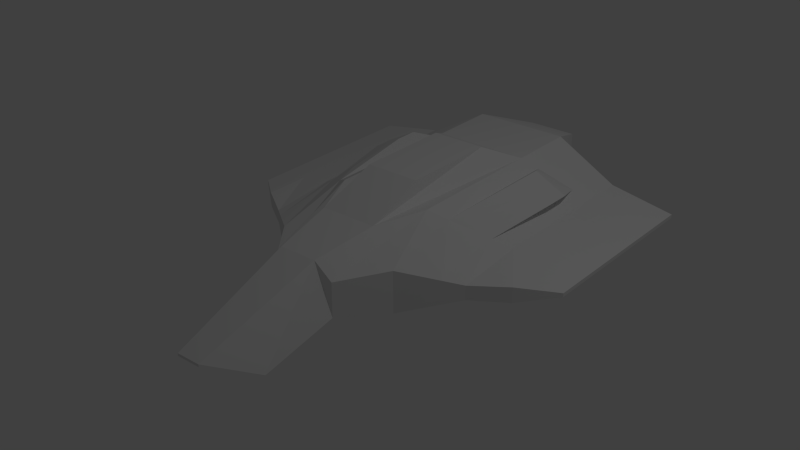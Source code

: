 # Source: Eagle.blend  (saved by Blender 2.76.0; exported with 4.5.12 LTS)
import bpy
from mathutils import Matrix  # noqa: F401  (used for matrix-valued properties, if any)

bpy.ops.wm.read_factory_settings(use_empty=True)
scene = bpy.context.scene
scene.name = 'Scene'

# ---- collections
col_collection_1 = bpy.data.collections.new('Collection 1'); scene.collection.children.link(col_collection_1)

# ---- materials (node trees are filled in below, after node groups)
mat_material = bpy.data.materials.new('Material')
mat_material.alpha_threshold = 0.0
mat_material.use_transparent_shadow = False
mat_material.roughness = 0.5
mat_material.line_color = (0.0, 0.0, 0.0, 1.0)

# ---- material node trees

# ---- world
world_world = bpy.data.worlds.new('World'); scene.world = world_world
world_world.color = (0.05088, 0.05088, 0.05088)
world_world.use_sun_shadow = False
world_world.sun_shadow_jitter_overblur = 0.0
world_world.cycles.sampling_method = 'MANUAL'
world_world.cycles.sample_map_resolution = 256

# ---- lights
light_lamp = bpy.data.lights.new('Lamp', 'POINT')
light_lamp.transmission_factor = 0.0
light_lamp.cutoff_distance = 30.0
light_lamp.energy = 100.0
light_lamp.shadow_buffer_clip_start = 1.001
light_lamp.shadow_soft_size = 0.1
light_lamp.shadow_maximum_resolution = 0.006
light_lamp.use_absolute_resolution = True
light_lamp.cycles.use_multiple_importance_sampling = False

# ---- meshes
me_cube = bpy.data.meshes.new('Cube')
me_cube.from_pydata([(0.5, -0.5, -2.5), (0.1251, -0.09193, 2.163), (-0.1251, -0.09193, 2.163), (-0.5, -0.5, -2.5), (0.5, 0.5, -2.5), (0.1251, -0.06563, 2.163), (-0.1251, -0.06563, 2.163), (-0.5, 0.5, -2.5), (0.3379, -0.3487, 1.652), (-0.3379, -0.3487, 1.652), (0.198, 0.3628, 0.8863), (-0.198, 0.3628, 0.8863), (0.5, -0.5, -2.5), (0.5, 0.5, -2.5), (-0.3379, -0.1847, 0.8314), (-0.5, -0.5, -2.5), (-0.5, 0.5, -2.5), (-0.3379, 0.1712, 0.8314), (0.3379, -0.1847, 0.8314), (0.3379, 0.1712, 0.8314), (1.153, -0.1385, -2.5), (1.153, 0.1385, -2.5), (-1.153, -0.07402, -7.153e-07), (-1.153, -0.1385, -2.5), (-1.153, 0.1385, -2.5), (-1.153, 0.07196, -4.768e-07), (1.153, -0.07402, 0.0), (1.153, 0.07196, 1.431e-06), (1.831, -0.01947, -2.5), (1.831, 0.01947, -2.5), (-1.831, -0.01947, -0.5119), (-1.831, -0.01947, -2.5), (-1.831, 0.01947, -2.5), (-1.831, 0.01947, -0.5119), (1.831, -0.01947, -0.5119), (1.831, 0.01947, -0.5119), (0.2602, -0.2602, -3.145), (-0.2602, -0.2602, -3.145), (0.2602, 0.2602, -3.145), (-0.2602, 0.2602, -3.145), (0.1465, -0.1465, -3.145), (-0.1465, -0.1465, -3.145), (0.1465, 0.1465, -3.145), (-0.1465, 0.1465, -3.145), (0.08354, -0.08354, -2.999), (-0.08354, -0.08354, -2.999), (0.08354, 0.08354, -2.999), (-0.08354, 0.08354, -2.999), (-0.5, -0.5, -1.156), (-0.5, 0.5, -1.778), (0.5, -0.5, -1.156), (0.5, 0.5, -1.778), (-0.5, -0.5, -1.777), (-0.5, 0.5, -1.777), (0.5, -0.5, -1.777), (0.5, 0.5, -1.777), (-1.153, -0.1385, -2.047), (-1.153, 0.1385, -2.047), (1.153, -0.1385, -2.047), (1.153, 0.1385, -2.047), (-1.831, -0.01947, -2.047), (-1.831, 0.01947, -2.047), (1.831, -0.01947, -2.047), (1.831, 0.01947, -2.047), (1.492, -0.07901, -2.5), (1.492, -0.07901, -0.228), (1.492, 0.07901, -2.5), (1.492, 0.07901, -0.228), (1.492, 0.07901, -2.047), (1.492, -0.07901, -2.047), (-1.492, 0.07901, -0.228), (-1.492, -0.07901, -0.228), (-1.492, -0.07901, -2.5), (-1.492, 0.07901, -2.5), (-1.492, -0.07901, -2.047), (-1.492, 0.07901, -2.047), (-0.6633, 0.4096, -2.5), (-0.8267, 0.3193, -2.5), (-0.99, 0.2289, -2.5), (-0.99, 0.1196, 0.1325), (-0.8267, 0.1672, 0.2651), (-0.6633, 0.2148, 0.3976), (-0.6633, -0.2168, 0.3976), (-0.8267, -0.1692, 0.2651), (-0.99, -0.1216, 0.1325), (-0.99, -0.2289, -2.5), (-0.8267, -0.3193, -2.5), (-0.6633, -0.4096, -2.5), (-0.6633, -0.4096, -1.844), (-0.8267, -0.3193, -1.912), (-0.99, -0.2289, -1.98), (-0.6633, 0.4096, -1.844), (-0.8267, 0.3193, -1.912), (-0.99, 0.2289, -1.98), (0.6633, 0.4096, -2.5), (0.8267, 0.3193, -2.5), (0.99, 0.2289, -2.5), (0.99, -0.2289, -2.5), (0.8267, -0.3193, -2.5), (0.6633, -0.4096, -2.5), (0.6633, -0.2168, 0.3976), (0.8267, -0.1692, 0.2651), (0.99, -0.1216, 0.1325), (0.99, 0.1196, 0.1325), (0.8267, 0.1672, 0.2651), (0.6633, 0.2148, 0.3976), (0.6633, -0.4096, -1.844), (0.8267, -0.3193, -1.912), (0.99, -0.2289, -1.98), (0.6633, 0.4096, -1.844), (0.8267, 0.3193, -1.912), (0.99, 0.2289, -1.98), (-0.6633, 0.4096, -1.844), (-0.8267, 0.3193, -1.912), (-0.99, 0.2289, -1.98), (0.6633, 0.4096, -1.844), (0.8267, 0.3193, -1.912), (0.99, 0.2289, -1.98), (0.2931, 0.4642, 0.2356), (0.5, -0.5, -0.2691), (0.5, 0.5, -0.2691), (1.153, -0.1385, -0.7093), (1.153, 0.1385, -0.7093), (1.831, -0.01947, -0.7093), (1.831, 0.01947, -0.7093), (-0.2931, 0.4642, 0.2356), (-0.5, -0.5, -0.2691), (-0.5, 0.5, -0.2691), (-1.153, -0.1385, -0.7093), (-1.153, 0.1385, -0.7093), (-1.831, -0.01947, -0.7093), (-1.831, 0.01947, -0.7093), (1.492, -0.07901, -0.7093), (1.492, 0.07901, -0.7093), (-1.492, 0.07901, -0.7093), (-1.492, -0.07901, -0.7093), (-0.6633, 0.4096, -0.3791), (-0.99, 0.2289, -0.5992), (-0.6633, -0.4096, -0.3791), (-0.8267, -0.3193, -0.4892), (-0.99, -0.2289, -0.5992), (0.6633, -0.4096, -0.3791), (0.8267, -0.3193, -0.4892), (0.99, -0.2289, -0.5992), (0.6633, 0.4096, -0.3791), (0.99, 0.2289, -0.5992), (-0.6633, 0.4096, -0.3791), (-0.8267, 0.3803, -0.7595), (-0.99, 0.2289, -0.5992), (0.6633, 0.4096, -0.3791), (0.8267, 0.3803, -0.7595), (0.99, 0.2289, -0.5992), (-0.771, 0.4894, -1.637), (-0.9343, 0.399, -1.648), (-1.098, 0.3086, -1.659), (0.771, 0.4894, -1.637), (0.9343, 0.399, -1.648), (1.098, 0.3086, -1.659), (0.771, 0.4894, -1.392), (0.9343, 0.399, -1.41), (1.098, 0.3086, -1.429), (-0.771, 0.4894, -1.392), (-0.9343, 0.399, -1.41), (-1.098, 0.3086, -1.429), (-0.2828, 0.6874, -0.3814), (-0.2828, 0.6874, -1.39), (0.2828, 0.6874, -1.39), (0.2828, 0.6874, -0.3814)], [], [(8, 1, 2, 9), (10, 11, 6, 5), (8, 10, 5, 1), (1, 5, 6, 2), (9, 11, 17, 14), (7, 4, 38, 39), (2, 6, 11, 9), (7, 3, 15, 16), (118, 125, 11, 10), (103, 102, 26, 27), (97, 96, 21, 20), (118, 10, 19, 120), (50, 0, 12, 54), (10, 8, 18, 19), (0, 4, 13, 12), (49, 7, 16, 53), (69, 64, 28, 62), (71, 70, 33, 30), (145, 103, 27, 122), (93, 78, 24, 57), (140, 84, 22, 128), (84, 79, 25, 22), (108, 97, 20, 58), (78, 85, 23, 24), (60, 61, 32, 31), (123, 124, 35, 34), (73, 72, 31, 32), (64, 66, 29, 28), (67, 65, 34, 35), (133, 67, 35, 124), (75, 73, 32, 61), (135, 71, 30, 130), (39, 38, 42, 43), (3, 7, 39, 37), (0, 3, 37, 36), (4, 0, 36, 38), (41, 43, 47, 45), (38, 36, 40, 42), (37, 39, 43, 41), (36, 37, 41, 40), (46, 44, 45, 47), (40, 41, 45, 44), (43, 42, 46, 47), (42, 40, 44, 46), (72, 74, 60, 31), (134, 75, 61, 131), (66, 68, 63, 29), (28, 29, 63, 62), (130, 131, 61, 60), (143, 108, 58, 121), (85, 90, 56, 23), (137, 93, 57, 129), (96, 111, 59, 21), (132, 69, 62, 123), (125, 49, 53, 127), (4, 51, 55, 13), (3, 48, 52, 15), (0, 12, 54, 119, 18, 8, 9, 14, 126, 52, 48, 3), (4, 7, 49, 51), (121, 58, 69, 132), (21, 59, 68, 66), (122, 27, 67, 133), (27, 26, 65, 67), (20, 21, 66, 64), (58, 20, 64, 69), (129, 57, 75, 134), (23, 56, 74, 72), (128, 22, 71, 135), (57, 24, 73, 75), (24, 23, 72, 73), (22, 25, 70, 71), (127, 53, 91, 136), (91, 92, 113, 112), (111, 110, 116, 117), (15, 52, 88, 87), (87, 88, 89, 86), (86, 89, 90, 85), (16, 15, 87, 76), (76, 87, 86, 77), (77, 86, 85, 78), (14, 17, 81, 82), (82, 81, 80, 83), (83, 80, 79, 84), (126, 14, 82, 138), (138, 82, 83, 139), (139, 83, 84, 140), (53, 16, 76, 91), (91, 76, 77, 92), (92, 77, 78, 93), (13, 55, 109, 94), (94, 109, 110, 95), (95, 110, 111, 96), (119, 54, 106, 141), (141, 106, 107, 142), (142, 107, 108, 143), (54, 12, 99, 106), (106, 99, 98, 107), (107, 98, 97, 108), (120, 19, 105, 144), (12, 13, 94, 99), (99, 94, 95, 98), (98, 95, 96, 97), (19, 18, 100, 105), (105, 100, 101, 104), (104, 101, 102, 103), (112, 113, 153, 152), (150, 151, 160, 159), (92, 93, 114, 113), (145, 111, 117, 151), (136, 91, 112, 146), (110, 109, 115, 116), (93, 137, 148, 114), (114, 148, 163, 154), (147, 146, 161, 162), (80, 81, 136, 148, 147, 146, 137, 79), (109, 144, 149, 115), (55, 120, 144, 109), (101, 142, 143, 102), (100, 141, 142, 101), (18, 119, 141, 100), (89, 139, 140, 90), (88, 138, 139, 89), (52, 126, 138, 88), (17, 127, 136, 81), (56, 128, 135, 74), (25, 129, 134, 70), (59, 122, 133, 68), (26, 121, 132, 65), (11, 125, 127, 17), (65, 132, 123, 34), (79, 137, 129, 25), (102, 143, 121, 26), (30, 33, 131, 130), (70, 134, 131, 33), (74, 135, 130, 60), (68, 133, 124, 63), (62, 63, 124, 123), (90, 140, 128, 56), (111, 145, 122, 59), (51, 118, 120, 55), (51, 49, 165, 166), (161, 152, 153, 162), (162, 153, 154, 163), (156, 159, 160, 157), (155, 158, 159, 156), (116, 115, 155, 156), (149, 150, 159, 158), (151, 117, 157, 160), (146, 112, 152, 161), (113, 114, 154, 153), (117, 116, 156, 157), (148, 147, 162, 163), (115, 149, 158, 155), (166, 165, 164, 167), (125, 118, 167, 164), (49, 125, 164, 165), (118, 51, 166, 167), (104, 103, 145, 149, 150, 151, 144, 105)])
me_cube.materials.append(mat_material)
me_cube.use_remesh_preserve_volume = False
me_cube.use_remesh_preserve_attributes = False
me_cube.use_mirror_vertex_groups = False
me_cube.update()

# ---- objects
ob_cube = bpy.data.objects.new('Cube', me_cube)
ob_lamp = bpy.data.objects.new('Lamp', light_lamp)

# ---- transforms, parenting, visibility, modifiers, constraints
ob_cube.location = (0.0, 0.0, 0.0)
ob_cube.rotation_euler = (1.571, 0.0, 0.0)
ob_cube.lock_rotations_4d = False
ob_cube.empty_display_type = 'ARROWS'
ob_cube.lineart.crease_threshold = 0.0
ob_lamp.location = (4.076, 1.005, 5.904)
ob_lamp.rotation_euler = (0.6503, 0.05522, 1.866)
ob_lamp.lock_rotations_4d = False
ob_lamp.empty_display_type = 'ARROWS'
ob_lamp.color = (0.0, 0.0, 0.0, 0.0)
ob_lamp.lineart.crease_threshold = 0.0

# ---- collection membership
col_collection_1.objects.link(ob_cube)
col_collection_1.objects.link(ob_lamp)

# ---- scene / render settings (as saved in the file)
scene.frame_start = 1; scene.frame_end = 250; scene.frame_set(1)
scene.render.engine = 'BLENDER_EEVEE_NEXT'
scene.render.resolution_percentage = 50
scene.render.dither_intensity = 0.0
scene.cycles.use_denoising = False
scene.cycles.samples = 10
scene.cycles.sampling_pattern = 'TABULATED_SOBOL'
scene.cycles.light_sampling_threshold = 0.0
scene.cycles.use_adaptive_sampling = False
scene.cycles.use_light_tree = False
scene.cycles.blur_glossy = 0.0
scene.cycles.pixel_filter_type = 'GAUSSIAN'
scene.cycles.sample_clamp_indirect = 0.0
scene.view_settings.view_transform = 'Standard'
bpy.context.view_layer.update()

# ---- added for rendering (the .blend has no active camera): camera
cam_auto = bpy.data.cameras.new('AutoCamera')
cam_auto.lens = 50.0
cam_auto.sensor_width = 36.0
cam_auto.clip_end = 1000.0
ob_auto_camera = bpy.data.objects.new('AutoCamera', cam_auto)
scene.collection.objects.link(ob_auto_camera)
ob_auto_camera.location = (6.06648, -6.78858, 4.94687)
ob_auto_camera.rotation_euler = (1.09748, -7.21219e-08, 0.694738)
scene.camera = ob_auto_camera
bpy.context.view_layer.update()
